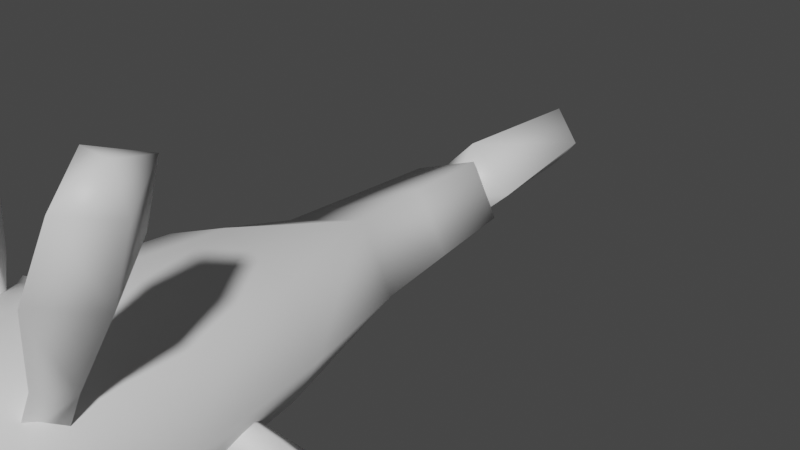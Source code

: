 # Source: FE_leaf_25-03-2.blend  (saved by Blender 3.0.42; exported with 4.5.12 LTS)
import bpy
from mathutils import Matrix  # noqa: F401  (used for matrix-valued properties, if any)

bpy.ops.wm.read_factory_settings(use_empty=True)
scene = bpy.context.scene
scene.name = 'Scene'

# ---- materials (node trees are filled in below, after node groups)
mat_material_001 = bpy.data.materials.new('Material.001')
mat_material_001.use_transparent_shadow = False

# ---- material node trees
mat_material_001.use_nodes = True; mat_material_001.node_tree.nodes.clear()
_N = mat_material_001.node_tree.nodes; _L = mat_material_001.node_tree.links
n0 = _N.new('ShaderNodeBsdfPrincipled'); n0.name = 'Principled BSDF'; n0.location = (10, 300)
n0.distribution = 'GGX'
n0.subsurface_method = 'RANDOM_WALK_SKIN'
n0.inputs[3].default_value = 1.45
n0.inputs[27].default_value = (0.0, 0.0, 0.0, 1.0)
n0.inputs[28].default_value = 1.0
n1 = _N.new('ShaderNodeOutputMaterial'); n1.name = 'Material Output'; n1.location = (300, 300)
_L.new(n0.outputs[0], n1.inputs[0])
n1.is_active_output = True

# ---- world
world_world = bpy.data.worlds.new('World'); scene.world = world_world
world_world.use_nodes = True; world_world.node_tree.nodes.clear()
_N = world_world.node_tree.nodes; _L = world_world.node_tree.links
n0 = _N.new('ShaderNodeOutputWorld'); n0.name = 'World Output'; n0.location = (300, 300)
n1 = _N.new('ShaderNodeBackground'); n1.name = 'Background'; n1.location = (10, 300)
n1.inputs[0].default_value = (0.05088, 0.05088, 0.05088, 1.0)
_L.new(n1.outputs[0], n0.inputs[0])
n0.is_active_output = True
world_world.color = (0.05088, 0.05088, 0.05088)
world_world.use_sun_shadow = False
world_world.sun_shadow_jitter_overblur = 0.0

# ---- meshes
me_0x077041d5_gmdl_001 = bpy.data.meshes.new('0x077041D5.gmdl.001')
me_0x077041d5_gmdl_001.from_pydata([(0.009159, -0.7789, 0.1516), (-0.1188, -0.7789, 0.09939), (-0.1397, -1.082, 0.1209), (0.01157, -1.081, 0.1828), (-0.1401, -1.083, -0.1173), (-0.1181, -0.7795, -0.09779), (0.01164, -0.7797, -0.15), (0.01019, -1.082, -0.1793), (0.006173, -1.37, 0.1363), (-0.1043, -1.372, 0.09051), (-0.05955, -1.495, 0.06493), (0.007732, -1.507, 0.06806), (0.1539, -1.081, -0.1173), (0.1308, -0.7784, -0.0978), (0.1889, -0.7797, 0.0008006), (0.2211, -1.08, 0.001766), (0.1301, -0.7779, 0.09939), (0.1543, -1.08, 0.1209), (-0.1796, -0.7813, 0.0008063), (-0.2093, -1.082, 0.001774), (-0.1181, -0.7795, -0.09779), (-0.1401, -1.083, -0.1173), (0.0749, -1.494, 0.06493), (0.1179, -1.371, 0.0905), (-0.1065, -0.5381, 0.03281), (-0.03749, -0.5378, -0.08316), (-0.03749, -0.5378, -0.08316), (0.1155, -0.5371, -0.03215), (0.0531, -0.5372, 0.08375), (0.1186, -1.372, -0.08486), (0.172, -1.371, 0.002821), (0.008758, -1.371, -0.1307), (-0.1036, -1.373, -0.08485), (-0.1577, -1.372, 0.002827), (-0.1036, -1.373, -0.08485), (-0.0295, -0.2157, -0.07146), (0.08779, -0.2134, -0.02586), (0.1028, -0.3807, -0.02815), (-0.03565, -0.3816, -0.07789), (0.0375, -0.2135, 0.07127), (0.0441, -0.381, 0.07794), (-0.08249, -0.2188, 0.02581), (-0.09604, -0.382, 0.02851), (-0.0295, -0.2157, -0.07146), (-0.03565, -0.3816, -0.07789), (-0.05952, -1.497, -0.05824), (0.007732, -1.509, -0.06121), (0.007835, -1.537, 0.003553), (-0.06601, -1.521, 0.003451), (0.007732, -1.507, 0.06806), (-0.05955, -1.495, 0.06493), (-0.06601, -1.521, 0.003451), (-0.05952, -1.497, -0.05824), (0.08154, -1.52, 0.003448), (0.07487, -1.497, -0.05824), (0.007732, -1.509, -0.06121), (-0.05952, -1.497, -0.05824), (0.004544, -0.1395, -0.0005754), (0.3899, -0.9442, -0.1989), (0.3935, -0.8595, -0.1291), (0.2126, -0.8903, -0.05635), (0.2097, -0.9399, -0.1008), (0.1915, -0.8911, -0.1388), (0.3604, -0.8606, -0.2581), (0.3647, -0.7784, -0.1886), (0.1957, -0.848, -0.09487), (0.5105, -0.9078, -0.2654), (0.5132, -0.8388, -0.2094), (0.4867, -0.8397, -0.3128), (0.0935, -0.9063, -0.08365), (0.1015, -0.8999, -0.02756), (0.1135, -0.9542, -0.04902), (0.5288, -0.8344, -0.2769), (0.49, -0.7733, -0.257), (0.1135, -0.9542, -0.04902), (0.1015, -0.8999, -0.02756), (0.0935, -0.9063, -0.08365), (0.2602, -1.251, 0.3339), (0.2258, -1.175, 0.382), (0.1438, -1.161, 0.2008), (0.166, -1.205, 0.1707), (0.19, -1.158, 0.1535), (0.2982, -1.171, 0.308), (0.2639, -1.098, 0.356), (0.1678, -1.12, 0.183), (0.3273, -1.246, 0.4537), (0.2998, -1.185, 0.4924), (0.3577, -1.182, 0.4331), (0.1453, -1.156, 0.07123), (0.09127, -1.152, 0.1062), (0.113, -1.201, 0.07995), (0.3444, -1.186, 0.4904), (0.3302, -1.122, 0.4716), (0.113, -1.201, 0.07995), (0.3064, -1.529, -0.2223), (0.3684, -1.463, -0.1666), (0.2129, -1.378, -0.07184), (0.1755, -1.416, -0.1078), (0.185, -1.366, -0.1484), (0.3247, -1.444, -0.2864), (0.3858, -1.381, -0.2308), (0.2195, -1.334, -0.1123), (0.4172, -1.573, -0.3048), (0.4674, -1.519, -0.2603), (0.4324, -1.503, -0.3562), (0.1149, -1.329, -0.06583), (0.1306, -1.331, -0.007888), (0.09209, -1.374, -0.03527), (0.4742, -1.525, -0.3274), (0.4815, -1.452, -0.3117), (0.09209, -1.374, -0.03527), (0.0361, -1.636, 0.1831), (0.09869, -1.6, 0.2295), (0.06236, -1.499, 0.1192), (0.02597, -1.521, 0.08928), (0.06658, -1.519, 0.05471), (0.1053, -1.631, 0.1286), (0.166, -1.595, 0.1753), (0.09787, -1.499, 0.08511), (0.07413, -1.707, 0.2471), (0.1251, -1.678, 0.2842), (0.1304, -1.703, 0.2034), (0.09787, -1.499, 0.08511), (0.06658, -1.519, 0.05471), (0.08325, -1.443, 0.03764), (0.04283, -1.439, 0.0665), (0.08325, -1.443, 0.03764), (0.03887, -1.462, 0.02072), (0.03887, -1.462, 0.02072), (0.02597, -1.521, 0.08928), (0.1338, -1.708, 0.259), (0.1794, -1.674, 0.2407), (0.08325, -1.443, 0.03764), (0.03887, -1.462, 0.02072), (0.04283, -1.439, 0.0665), (-0.09448, -1.635, -0.5126), (-0.1523, -1.622, -0.5046), (-0.127, -1.625, -0.5708), (-0.1758, -1.479, -0.3918), (-0.1268, -1.531, -0.3498), (-0.06379, -1.381, -0.1645), (-0.09359, -1.349, -0.1917), (-0.05712, -1.331, -0.2277), (-0.1163, -1.453, -0.4485), (-0.04661, -1.469, -0.4582), (-0.01913, -1.34, -0.2327), (-0.0003272, -1.52, -0.4161), (0.003591, -1.371, -0.2049), (-0.02581, -1.39, -0.1696), (-0.05704, -1.547, -0.3594), (-0.08613, -1.573, -0.5917), (-0.1439, -1.56, -0.5837), (-0.1917, -1.581, -0.5382), (-0.01085, -1.259, -0.1144), (0.02015, -1.291, -0.08801), (-0.01742, -1.307, -0.05321), (-0.05104, -1.274, -0.07931), (-0.04951, -1.614, -0.5579), (-0.05104, -1.274, -0.07931), (-0.01742, -1.307, -0.05321), (-0.01085, -1.259, -0.1144), (0.02015, -1.291, -0.08801), (-0.01085, -1.259, -0.1144), (-0.01742, -1.307, -0.05321), (-0.2308, -1.453, -0.01586), (-0.2477, -1.408, -0.06155), (-0.1807, -1.379, -0.03593), (-0.1708, -1.406, -0.005414), (-0.1831, -1.38, 0.02451), (-0.2512, -1.409, 0.0295), (-0.2688, -1.362, -0.01619), (-0.1951, -1.348, -0.006004), (-0.1082, -1.398, 0.003972), (-0.1268, -1.357, 0.03315), (-0.1217, -1.357, -0.01278), (-0.2786, -1.421, -0.02045), (-0.1082, -1.398, 0.003972), (-0.1217, -1.357, -0.01278), (-0.1268, -1.357, 0.03315), (-0.1859, -1.137, 0.2384), (-0.2335, -1.074, 0.2), (-0.1865, -1.079, 0.1472), (-0.1509, -1.121, 0.1753), (-0.1128, -1.078, 0.1922), (-0.1346, -1.073, 0.2605), (-0.1821, -1.008, 0.2218), (-0.1484, -1.032, 0.1638), (-0.2081, -1.02, 0.2687), (-0.1721, -1.069, 0.2979), (-0.2469, -1.07, 0.2522), (-0.1093, -1.13, 0.1045), (-0.1232, -1.073, 0.08611), (-0.08008, -1.084, 0.1158), (-0.2168, -1.069, 0.2879), (-0.2109, -1.117, 0.2812), (-0.1093, -1.13, 0.1045), (-0.1232, -1.073, 0.08611), (-0.08008, -1.084, 0.1158), (-0.2365, -1.453, 0.6196), (-0.2468, -1.389, 0.6511), (-0.2916, -1.432, 0.6474), (-0.2294, -1.27, 0.4916), (-0.1652, -1.33, 0.4979), (-0.08003, -1.27, 0.2439), (-0.1208, -1.234, 0.2391), (-0.1496, -1.27, 0.1978), (-0.274, -1.329, 0.4259), (-0.2616, -1.406, 0.3878), (-0.1425, -1.312, 0.1772), (-0.1981, -1.463, 0.3959), (-0.1032, -1.341, 0.1862), (-0.07305, -1.312, 0.2232), (-0.1528, -1.406, 0.4599), (-0.3237, -1.452, 0.5619), (-0.334, -1.389, 0.5934), (-0.2982, -1.341, 0.6461), (-0.08746, -1.25, 0.05685), (-0.04707, -1.287, 0.06108), (-0.02005, -1.25, 0.1016), (-0.06084, -1.21, 0.09903), (-0.2728, -1.498, 0.5686), (-0.06084, -1.21, 0.09903), (-0.02005, -1.25, 0.1016), (-0.08746, -1.25, 0.05685), (-0.04707, -1.287, 0.06108), (-0.08746, -1.25, 0.05685), (-0.02005, -1.25, 0.1016), (-0.3545, -0.7797, -0.1013), (-0.3809, -0.8552, -0.04429), (-0.2309, -0.8905, -0.02731), (-0.2151, -0.8463, -0.06414), (-0.2201, -0.8908, -0.106), (-0.3641, -0.8557, -0.1674), (-0.3902, -0.9289, -0.1103), (-0.2348, -0.929, -0.06885), (-0.4609, -0.7684, -0.1297), (-0.4823, -0.8299, -0.08403), (-0.4688, -0.8303, -0.1827), (-0.1492, -0.9613, -0.04694), (-0.1488, -0.9199, 0.0001092), (-0.1228, -0.8989, -0.06266), (-0.4998, -0.8241, -0.1398), (-0.4898, -0.8893, -0.1369), (-0.1492, -0.9613, -0.04694), (-0.1228, -0.8989, -0.06266), (-0.1488, -0.9199, 0.0001092), (-0.07871, -0.1642, 0.0001033), (-0.05075, 0.1257, 3.589e-05), (-0.001742, 0.1332, -0.06069), (-0.001406, -0.1643, -0.08004), (0.08231, -0.1634, -0.0001104), (0.04708, 0.1262, 3.564e-05), (-0.001742, 0.1332, 0.06078), (-0.001401, -0.1642, 0.08002), (-0.001406, -0.1643, -0.08004), (-0.001742, 0.1332, -0.06069), (0.0008942, -0.2428, -3.415e-06), (-0.001765, 0.1391, 6.725e-05), (0.04708, 0.1262, 3.564e-05), (-0.001765, 0.1391, 6.725e-05), (0.09652, -0.9129, -0.3204), (0.05913, -0.9888, -0.3593), (0.03669, -1.024, -0.213), (0.06094, -0.9793, -0.1891), (0.09037, -1.024, -0.1846), (0.1431, -0.9886, -0.3149), (0.1056, -1.062, -0.3535), (0.06582, -1.062, -0.2074), (0.1237, -0.9019, -0.4205), (0.09384, -0.9637, -0.4519), (0.1611, -0.9635, -0.4163), (0.05688, -1.073, -0.1212), (0.01656, -1.045, -0.1354), (0.04995, -1.014, -0.1085), (0.1336, -0.9577, -0.4569), (0.1311, -1.023, -0.4473), (0.04995, -1.014, -0.1085)], [], [(2, 3, 1), (0, 1, 3), (4, 5, 7), (5, 6, 7), (9, 10, 8), (8, 10, 11), (15, 12, 14), (12, 13, 14), (17, 15, 16), (14, 16, 15), (19, 2, 18), (2, 1, 18), (19, 18, 21), (18, 20, 21), (3, 17, 0), (17, 16, 0), (12, 7, 13), (6, 13, 7), (23, 8, 22), (8, 11, 22), (1, 24, 18), (24, 25, 18), (25, 20, 18), (5, 26, 6), (27, 13, 26), (26, 13, 6), (13, 27, 14), (27, 28, 14), (28, 16, 14), (16, 28, 0), (24, 1, 28), (28, 1, 0), (3, 2, 8), (2, 9, 8), (17, 3, 23), (23, 3, 8), (15, 30, 12), (29, 12, 30), (15, 17, 30), (17, 23, 30), (12, 29, 7), (7, 29, 31), (7, 31, 4), (32, 4, 31), (2, 19, 9), (9, 19, 33), (21, 34, 19), (19, 34, 33), (37, 38, 36), (35, 36, 38), (26, 38, 27), (37, 27, 38), (37, 36, 40), (36, 39, 40), (27, 37, 28), (40, 28, 37), (40, 39, 42), (39, 41, 42), (28, 40, 24), (42, 24, 40), (42, 41, 44), (41, 43, 44), (24, 42, 25), (44, 25, 42), (48, 45, 47), (45, 46, 47), (48, 47, 50), (47, 49, 50), (51, 10, 33), (10, 9, 33), (51, 33, 52), (33, 34, 52), (53, 22, 47), (22, 49, 47), (53, 47, 54), (47, 46, 54), (53, 54, 30), (54, 29, 30), (53, 30, 22), (30, 23, 22), (32, 31, 56), (31, 55, 56), (29, 54, 31), (31, 54, 55), (57, 36, 35), (57, 39, 36), (57, 41, 39), (57, 43, 41), (59, 60, 58), (58, 60, 61), (58, 61, 63), (62, 63, 61), (64, 63, 65), (63, 62, 65), (64, 65, 59), (60, 59, 65), (58, 66, 59), (66, 67, 59), (63, 68, 58), (68, 66, 58), (65, 69, 70), (70, 60, 65), (61, 60, 71), (62, 61, 69), (69, 61, 71), (67, 66, 72), (66, 68, 72), (68, 73, 72), (73, 67, 72), (64, 59, 73), (59, 67, 73), (63, 64, 68), (73, 68, 64), (74, 75, 76), (77, 78, 80), (78, 79, 80), (82, 77, 81), (81, 77, 80), (83, 82, 84), (82, 81, 84), (78, 83, 79), (79, 83, 84), (78, 77, 86), (85, 86, 77), (77, 82, 85), (82, 87, 85), (84, 81, 88), (89, 79, 84), (89, 90, 79), (80, 79, 90), (80, 90, 81), (88, 81, 90), (86, 85, 91), (85, 87, 91), (87, 92, 91), (92, 86, 91), (78, 86, 83), (86, 92, 83), (83, 92, 82), (92, 87, 82), (93, 89, 88), (94, 95, 97), (95, 96, 97), (99, 94, 98), (98, 94, 97), (100, 99, 101), (99, 98, 101), (95, 100, 96), (96, 100, 101), (94, 102, 95), (102, 103, 95), (99, 104, 94), (104, 102, 94), (101, 98, 105), (106, 96, 101), (107, 97, 106), (97, 96, 106), (105, 98, 107), (103, 102, 108), (102, 104, 108), (104, 109, 108), (109, 103, 108), (100, 95, 109), (95, 103, 109), (99, 100, 104), (109, 104, 100), (110, 106, 105), (111, 112, 114), (112, 113, 114), (111, 114, 116), (115, 116, 114), (116, 115, 117), (117, 115, 118), (117, 118, 112), (113, 112, 118), (112, 111, 120), (119, 120, 111), (111, 116, 119), (116, 121, 119), (122, 123, 124), (113, 118, 125), (125, 118, 126), (114, 125, 127), (128, 123, 129), (120, 119, 130), (119, 121, 130), (121, 131, 130), (131, 120, 130), (112, 120, 117), (120, 131, 117), (117, 131, 116), (131, 121, 116), (132, 133, 134), (135, 136, 137), (139, 140, 138), (138, 140, 141), (138, 141, 143), (142, 143, 141), (143, 142, 144), (144, 142, 145), (146, 144, 147), (144, 145, 147), (149, 146, 148), (148, 146, 147), (149, 148, 139), (140, 139, 148), (149, 139, 135), (139, 136, 135), (144, 150, 143), (150, 151, 143), (138, 152, 139), (152, 136, 139), (143, 151, 138), (151, 152, 138), (145, 142, 153), (153, 154, 145), (147, 145, 154), (155, 148, 154), (148, 147, 154), (155, 140, 148), (141, 140, 156), (140, 155, 156), (153, 142, 156), (142, 141, 156), (137, 136, 152), (152, 151, 137), (137, 150, 157), (157, 135, 137), (137, 151, 150), (146, 149, 157), (149, 135, 157), (144, 146, 150), (157, 150, 146), (158, 159, 160), (161, 162, 163), (165, 166, 164), (164, 166, 167), (164, 167, 169), (168, 169, 167), (169, 168, 170), (170, 168, 171), (170, 171, 165), (165, 171, 166), (167, 166, 172), (173, 168, 172), (168, 167, 172), (171, 173, 174), (174, 166, 171), (169, 170, 175), (170, 165, 175), (165, 164, 175), (164, 169, 175), (176, 177, 178), (180, 181, 179), (179, 181, 182), (179, 182, 184), (183, 184, 182), (185, 184, 186), (184, 183, 186), (185, 186, 180), (181, 180, 186), (184, 185, 188), (187, 188, 185), (180, 189, 185), (189, 187, 185), (190, 181, 191), (183, 182, 192), (192, 182, 190), (186, 183, 192), (191, 181, 186), (188, 187, 193), (187, 189, 193), (189, 194, 193), (194, 188, 193), (179, 184, 194), (184, 188, 194), (179, 194, 180), (194, 189, 180), (195, 196, 197), (198, 199, 200), (201, 202, 204), (202, 203, 204), (206, 201, 205), (205, 201, 204), (206, 205, 207), (207, 205, 208), (207, 208, 209), (209, 208, 210), (209, 210, 212), (211, 212, 210), (212, 211, 202), (203, 202, 211), (202, 199, 212), (199, 198, 212), (206, 207, 214), (213, 214, 207), (202, 201, 199), (215, 199, 201), (201, 206, 215), (206, 214, 215), (208, 205, 216), (216, 217, 208), (210, 208, 217), (218, 211, 217), (211, 210, 217), (218, 203, 211), (218, 219, 203), (204, 203, 219), (216, 205, 219), (205, 204, 219), (200, 199, 215), (215, 214, 200), (200, 213, 220), (220, 198, 200), (200, 214, 213), (212, 198, 209), (198, 220, 209), (209, 220, 207), (220, 213, 207), (221, 222, 223), (224, 225, 226), (227, 228, 230), (228, 229, 230), (232, 227, 231), (231, 227, 230), (232, 231, 233), (233, 231, 234), (228, 233, 229), (229, 233, 234), (227, 235, 228), (235, 236, 228), (232, 237, 227), (237, 235, 227), (234, 231, 238), (238, 239, 234), (239, 229, 234), (230, 239, 240), (240, 231, 230), (236, 235, 241), (235, 237, 241), (237, 242, 241), (242, 236, 241), (233, 228, 242), (228, 236, 242), (232, 233, 237), (242, 237, 233), (243, 244, 245), (246, 247, 249), (247, 248, 249), (250, 251, 253), (251, 252, 253), (250, 254, 251), (251, 254, 255), (256, 250, 253), (250, 256, 254), (252, 251, 257), (258, 255, 259), (246, 253, 247), (253, 252, 247), (256, 253, 246), (246, 249, 256), (257, 248, 247), (247, 252, 257), (261, 262, 260), (260, 262, 263), (260, 263, 265), (264, 265, 263), (266, 265, 267), (265, 264, 267), (261, 266, 262), (262, 266, 267), (261, 260, 269), (268, 269, 260), (260, 265, 268), (265, 270, 268), (267, 264, 271), (271, 272, 267), (272, 262, 267), (273, 263, 272), (263, 262, 272), (271, 264, 273), (269, 268, 274), (268, 270, 274), (270, 275, 274), (275, 269, 274), (261, 269, 266), (269, 275, 266), (266, 275, 265), (275, 270, 265), (276, 272, 271), (273, 264, 263), (65, 62, 69), (71, 60, 70), (89, 84, 88), (238, 231, 240), (230, 229, 239), (186, 192, 191), (182, 181, 190), (171, 168, 173), (172, 166, 174), (114, 113, 125), (124, 123, 128), (106, 101, 105), (107, 98, 97)])
me_0x077041d5_gmdl_001.polygons.foreach_set('use_smooth', [True] * 404)
_uv = me_0x077041d5_gmdl_001.uv_layers.new(name='UVMap')
_uv.uv.foreach_set('vector', [0.5735, 0.2645, 0.6465, 0.2647, 0.5721, 0.3758, 0.6458, 0.3758, 0.5721, 0.3758, 0.6465, 0.2647, 0.947, 0.2645, 0.9476, 0.3759, 0.8963, 0.2646, 0.9476, 0.3759, 0.8949, 0.3758, 0.8963, 0.2646, 0.5724, 0.1576, 0.5744, 0.1196, 0.644, 0.1583, 0.644, 0.1583, 0.5744, 0.1196, 0.6461, 0.1191, 0.771, 0.2652, 0.827, 0.2649, 0.771, 0.3757, 0.827, 0.2649, 0.8261, 0.3762, 0.771, 0.3757, 0.7153, 0.2649, 0.771, 0.2652, 0.7157, 0.3762, 0.771, 0.3757, 0.7157, 0.3762, 0.771, 0.2652, 0.5165, 0.2645, 0.5735, 0.2645, 0.5165, 0.3751, 0.5735, 0.2645, 0.5721, 0.3758, 0.5165, 0.3751, 0.5165, 0.2645, 0.5165, 0.3751, 0.4597, 0.2644, 0.5165, 0.3751, 0.4606, 0.3759, 0.4597, 0.2644, 0.6465, 0.2647, 0.7153, 0.2649, 0.6458, 0.3758, 0.7153, 0.2649, 0.7157, 0.3762, 0.6458, 0.3758, 0.827, 0.2649, 0.8963, 0.2646, 0.8261, 0.3762, 0.8949, 0.3758, 0.8261, 0.3762, 0.8963, 0.2646, 0.7159, 0.1579, 0.644, 0.1583, 0.7173, 0.1184, 0.644, 0.1583, 0.6461, 0.1191, 0.7173, 0.1184, 0.5721, 0.3758, 0.5429, 0.4645, 0.5165, 0.3751, 0.5429, 0.4645, 0.4633, 0.4646, 0.5165, 0.3751, 0.4633, 0.4646, 0.4606, 0.3759, 0.5165, 0.3751, 0.9476, 0.3759, 0.9229, 0.4647, 0.8949, 0.3758, 0.7972, 0.4649, 0.8261, 0.3762, 0.9229, 0.4647, 0.9229, 0.4647, 0.8261, 0.3762, 0.8949, 0.3758, 0.8261, 0.3762, 0.7972, 0.4649, 0.771, 0.3757, 0.7972, 0.4649, 0.6831, 0.4648, 0.771, 0.3757, 0.6831, 0.4648, 0.7157, 0.3762, 0.771, 0.3757, 0.7157, 0.3762, 0.6831, 0.4648, 0.6458, 0.3758, 0.5429, 0.4645, 0.5721, 0.3758, 0.6831, 0.4648, 0.6831, 0.4648, 0.5721, 0.3758, 0.6458, 0.3758, 0.6465, 0.2647, 0.5735, 0.2645, 0.644, 0.1583, 0.5735, 0.2645, 0.5724, 0.1576, 0.644, 0.1583, 0.7153, 0.2649, 0.6465, 0.2647, 0.7159, 0.1579, 0.7159, 0.1579, 0.6465, 0.2647, 0.644, 0.1583, 0.771, 0.2652, 0.771, 0.1582, 0.827, 0.2649, 0.8259, 0.1579, 0.827, 0.2649, 0.771, 0.1582, 0.771, 0.2652, 0.7153, 0.2649, 0.771, 0.1582, 0.7153, 0.2649, 0.7159, 0.1579, 0.771, 0.1582, 0.827, 0.2649, 0.8259, 0.1579, 0.8963, 0.2646, 0.8963, 0.2646, 0.8259, 0.1579, 0.8967, 0.1582, 0.8963, 0.2646, 0.8967, 0.1582, 0.947, 0.2645, 0.9479, 0.1578, 0.947, 0.2645, 0.8967, 0.1582, 0.5735, 0.2645, 0.5165, 0.2645, 0.5724, 0.1576, 0.5724, 0.1576, 0.5165, 0.2645, 0.5165, 0.1577, 0.4597, 0.2644, 0.4604, 0.1576, 0.5165, 0.2645, 0.5165, 0.2645, 0.4604, 0.1576, 0.5165, 0.1577, 0.7971, 0.5224, 0.9246, 0.5222, 0.7987, 0.584, 0.9228, 0.5834, 0.7987, 0.584, 0.9246, 0.5222, 0.9229, 0.4647, 0.9246, 0.5222, 0.7972, 0.4649, 0.7971, 0.5224, 0.7972, 0.4649, 0.9246, 0.5222, 0.7971, 0.5224, 0.7987, 0.584, 0.6788, 0.5223, 0.7987, 0.584, 0.6764, 0.5839, 0.6788, 0.5223, 0.7972, 0.4649, 0.7971, 0.5224, 0.6831, 0.4648, 0.6788, 0.5223, 0.6831, 0.4648, 0.7971, 0.5224, 0.6788, 0.5223, 0.6764, 0.5839, 0.5417, 0.5219, 0.6764, 0.5839, 0.5426, 0.5819, 0.5417, 0.5219, 0.6831, 0.4648, 0.6788, 0.5223, 0.5429, 0.4645, 0.5417, 0.5219, 0.5429, 0.4645, 0.6788, 0.5223, 0.5417, 0.5219, 0.5426, 0.5819, 0.462, 0.522, 0.5426, 0.5819, 0.4582, 0.5823, 0.462, 0.522, 0.5429, 0.4645, 0.5417, 0.5219, 0.4633, 0.4646, 0.462, 0.522, 0.4633, 0.4646, 0.5417, 0.5219, 0.7716, 0.0147, 0.8242, 0.01294, 0.7712, 0.06575, 0.8242, 0.01294, 0.83, 0.0664, 0.7712, 0.06575, 0.7716, 0.0147, 0.7712, 0.06575, 0.7204, 0.01442, 0.7712, 0.06575, 0.7143, 0.06529, 0.7204, 0.01442, 0.5174, 0.1197, 0.5744, 0.1196, 0.5165, 0.1577, 0.5744, 0.1196, 0.5724, 0.1576, 0.5165, 0.1577, 0.5174, 0.1197, 0.5165, 0.1577, 0.4627, 0.1192, 0.5165, 0.1577, 0.4604, 0.1576, 0.4627, 0.1192, 0.773, 0.117, 0.7173, 0.1184, 0.7712, 0.06575, 0.7173, 0.1184, 0.7143, 0.06529, 0.7712, 0.06575, 0.773, 0.117, 0.7712, 0.06575, 0.8262, 0.1151, 0.7712, 0.06575, 0.83, 0.0664, 0.8262, 0.1151, 0.773, 0.117, 0.8262, 0.1151, 0.771, 0.1582, 0.8262, 0.1151, 0.8259, 0.1579, 0.771, 0.1582, 0.773, 0.117, 0.771, 0.1582, 0.7173, 0.1184, 0.771, 0.1582, 0.7159, 0.1579, 0.7173, 0.1184, 0.9479, 0.1578, 0.8967, 0.1582, 0.9523, 0.1178, 0.8967, 0.1582, 0.8998, 0.1146, 0.9523, 0.1178, 0.8259, 0.1579, 0.8262, 0.1151, 0.8967, 0.1582, 0.8967, 0.1582, 0.8262, 0.1151, 0.8998, 0.1146, 0.6902, 0.6175, 0.7987, 0.584, 0.9228, 0.5834, 0.6902, 0.6175, 0.6764, 0.5839, 0.7987, 0.584, 0.6902, 0.6175, 0.5426, 0.5819, 0.6764, 0.5839, 0.6902, 0.6175, 0.4582, 0.5823, 0.5426, 0.5819, 0.07753, 0.8478, 0.07888, 0.6896, 0.009781, 0.8437, 0.009781, 0.8437, 0.07888, 0.6896, 0.03939, 0.6871, 0.009781, 0.8437, 0.03939, 0.6871, 0.08189, 0.8415, 0.08167, 0.6855, 0.08189, 0.8415, 0.03939, 0.6871, 0.1475, 0.8458, 0.08189, 0.8415, 0.1157, 0.6882, 0.08189, 0.8415, 0.08167, 0.6855, 0.1157, 0.6882, 0.1475, 0.8458, 0.1157, 0.6882, 0.07753, 0.8478, 0.07888, 0.6896, 0.07753, 0.8478, 0.1157, 0.6882, 0.009781, 0.8437, 0.02179, 0.9542, 0.07753, 0.8478, 0.02179, 0.9542, 0.07697, 0.9575, 0.07753, 0.8478, 0.08189, 0.8415, 0.08047, 0.9525, 0.009781, 0.8437, 0.08047, 0.9525, 0.02179, 0.9542, 0.009781, 0.8437, 0.1157, 0.6882, 0.08354, 0.5976, 0.1073, 0.6009, 0.1073, 0.6009, 0.07888, 0.6896, 0.1157, 0.6882, 0.03939, 0.6871, 0.07888, 0.6896, 0.02838, 0.5988, 0.08167, 0.6855, 0.03939, 0.6871, 0.08354, 0.5976, 0.08354, 0.5976, 0.03939, 0.6871, 0.02838, 0.5988, 0.07697, 0.9575, 0.02179, 0.9542, 0.07848, 0.9809, 0.02179, 0.9542, 0.08047, 0.9525, 0.07848, 0.9809, 0.08047, 0.9525, 0.1335, 0.9559, 0.07848, 0.9809, 0.1335, 0.9559, 0.07697, 0.9575, 0.07848, 0.9809, 0.1475, 0.8458, 0.07753, 0.8478, 0.1335, 0.9559, 0.07753, 0.8478, 0.07697, 0.9575, 0.1335, 0.9559, 0.08189, 0.8415, 0.1475, 0.8458, 0.08047, 0.9525, 0.1335, 0.9559, 0.08047, 0.9525, 0.1475, 0.8458, 0.02838, 0.5988, 0.1073, 0.6009, 0.08354, 0.5976, 0.4087, 0.8574, 0.3527, 0.8651, 0.3861, 0.7089, 0.3527, 0.8651, 0.3536, 0.7137, 0.3861, 0.7089, 0.3433, 0.8531, 0.4087, 0.8574, 0.3476, 0.706, 0.3476, 0.706, 0.4087, 0.8574, 0.3861, 0.7089, 0.2891, 0.861, 0.3433, 0.8531, 0.3199, 0.7109, 0.3433, 0.8531, 0.3476, 0.706, 0.3199, 0.7109, 0.3527, 0.8651, 0.2891, 0.861, 0.3536, 0.7137, 0.3536, 0.7137, 0.2891, 0.861, 0.3199, 0.7109, 0.3527, 0.8651, 0.4087, 0.8574, 0.3505, 0.9688, 0.3961, 0.9626, 0.3505, 0.9688, 0.4087, 0.8574, 0.4087, 0.8574, 0.3433, 0.8531, 0.3961, 0.9626, 0.3433, 0.8531, 0.343, 0.9592, 0.3961, 0.9626, 0.3199, 0.7109, 0.3476, 0.706, 0.3268, 0.6251, 0.3536, 0.6299, 0.3536, 0.7137, 0.3199, 0.7109, 0.3536, 0.6299, 0.3973, 0.6249, 0.3536, 0.7137, 0.3861, 0.7089, 0.3536, 0.7137, 0.3973, 0.6249, 0.3861, 0.7089, 0.3973, 0.6249, 0.3476, 0.706, 0.3268, 0.6251, 0.3476, 0.706, 0.3973, 0.6249, 0.3505, 0.9688, 0.3961, 0.9626, 0.3464, 0.9886, 0.3961, 0.9626, 0.343, 0.9592, 0.3464, 0.9886, 0.343, 0.9592, 0.2992, 0.9655, 0.3464, 0.9886, 0.2992, 0.9655, 0.3505, 0.9688, 0.3464, 0.9886, 0.3527, 0.8651, 0.3505, 0.9688, 0.2891, 0.861, 0.3505, 0.9688, 0.2992, 0.9655, 0.2891, 0.861, 0.2891, 0.861, 0.2992, 0.9655, 0.3433, 0.8531, 0.2992, 0.9655, 0.343, 0.9592, 0.3433, 0.8531, 0.3973, 0.6249, 0.3536, 0.6299, 0.3268, 0.6251, 0.6789, 0.8605, 0.6164, 0.8551, 0.6543, 0.7143, 0.6164, 0.8551, 0.6177, 0.7106, 0.6543, 0.7143, 0.6191, 0.8668, 0.6789, 0.8605, 0.6194, 0.7181, 0.6194, 0.7181, 0.6789, 0.8605, 0.6543, 0.7143, 0.5584, 0.8615, 0.6191, 0.8668, 0.5876, 0.7147, 0.6191, 0.8668, 0.6194, 0.7181, 0.5876, 0.7147, 0.6164, 0.8551, 0.5584, 0.8615, 0.6177, 0.7106, 0.6177, 0.7106, 0.5584, 0.8615, 0.5876, 0.7147, 0.6789, 0.8605, 0.6675, 0.9635, 0.6164, 0.8551, 0.6675, 0.9635, 0.6166, 0.9591, 0.6164, 0.8551, 0.6191, 0.8668, 0.6188, 0.9686, 0.6789, 0.8605, 0.6188, 0.9686, 0.6675, 0.9635, 0.6789, 0.8605, 0.5876, 0.7147, 0.6194, 0.7181, 0.5954, 0.6342, 0.6169, 0.6286, 0.6177, 0.7106, 0.5876, 0.7147, 0.6647, 0.6322, 0.6543, 0.7143, 0.6169, 0.6286, 0.6543, 0.7143, 0.6177, 0.7106, 0.6169, 0.6286, 0.5954, 0.6342, 0.6194, 0.7181, 0.6647, 0.6322, 0.6166, 0.9591, 0.6675, 0.9635, 0.6177, 0.988, 0.6675, 0.9635, 0.6188, 0.9686, 0.6177, 0.988, 0.6188, 0.9686, 0.5698, 0.9643, 0.6177, 0.988, 0.5698, 0.9643, 0.6166, 0.9591, 0.6177, 0.988, 0.5584, 0.8615, 0.6164, 0.8551, 0.5698, 0.9643, 0.6164, 0.8551, 0.6166, 0.9591, 0.5698, 0.9643, 0.6191, 0.8668, 0.5584, 0.8615, 0.6188, 0.9686, 0.5698, 0.9643, 0.6188, 0.9686, 0.5584, 0.8615, 0.6647, 0.6322, 0.6169, 0.6286, 0.5954, 0.6342, 0.8106, 0.8773, 0.7474, 0.8795, 0.7858, 0.754, 0.7474, 0.8795, 0.7487, 0.7553, 0.7858, 0.754, 0.8106, 0.8773, 0.7858, 0.754, 0.7506, 0.8752, 0.7508, 0.7526, 0.7506, 0.8752, 0.7858, 0.754, 0.7506, 0.8752, 0.7508, 0.7526, 0.6892, 0.8776, 0.6892, 0.8776, 0.7508, 0.7526, 0.7186, 0.7541, 0.6892, 0.8776, 0.7186, 0.7541, 0.7474, 0.8795, 0.7487, 0.7553, 0.7474, 0.8795, 0.7186, 0.7541, 0.7474, 0.8795, 0.8106, 0.8773, 0.7476, 0.9657, 0.7991, 0.9639, 0.7476, 0.9657, 0.8106, 0.8773, 0.8106, 0.8773, 0.7506, 0.8752, 0.7991, 0.9639, 0.7506, 0.8752, 0.7502, 0.9622, 0.7991, 0.9639, 0.1959, 0.0771, 0.1759, 0.05688, 0.1992, 0.05386, 0.7487, 0.7553, 0.7186, 0.7541, 0.7479, 0.6862, 0.7479, 0.6862, 0.7186, 0.7541, 0.7032, 0.6849, 0.7858, 0.754, 0.7479, 0.6862, 0.7963, 0.6848, 0.1495, 0.04524, 0.1759, 0.05688, 0.1496, 0.07964, 0.7476, 0.9657, 0.7991, 0.9639, 0.7489, 0.9843, 0.7991, 0.9639, 0.7502, 0.9622, 0.7489, 0.9843, 0.7502, 0.9622, 0.7007, 0.9641, 0.7489, 0.9843, 0.7007, 0.9641, 0.7476, 0.9657, 0.7489, 0.9843, 0.7474, 0.8795, 0.7476, 0.9657, 0.6892, 0.8776, 0.7476, 0.9657, 0.7007, 0.9641, 0.6892, 0.8776, 0.6892, 0.8776, 0.7007, 0.9641, 0.7506, 0.8752, 0.7007, 0.9641, 0.7502, 0.9622, 0.7506, 0.8752, 0.1351, 0.21, 0.1086, 0.2082, 0.09237, 0.2126, 0.4663, 0.9532, 0.5002, 0.9516, 0.4859, 0.9789, 0.5022, 0.8481, 0.4941, 0.7061, 0.538, 0.8541, 0.538, 0.8541, 0.4941, 0.7061, 0.5161, 0.7101, 0.538, 0.8541, 0.5161, 0.7101, 0.5103, 0.863, 0.4993, 0.7157, 0.5103, 0.863, 0.5161, 0.7101, 0.5103, 0.863, 0.4993, 0.7157, 0.4694, 0.865, 0.4694, 0.865, 0.4993, 0.7157, 0.477, 0.7167, 0.4352, 0.8591, 0.4694, 0.865, 0.4591, 0.7128, 0.4694, 0.865, 0.477, 0.7167, 0.4591, 0.7128, 0.4613, 0.85, 0.4352, 0.8591, 0.4718, 0.7071, 0.4718, 0.7071, 0.4352, 0.8591, 0.4591, 0.7128, 0.4613, 0.85, 0.4718, 0.7071, 0.5022, 0.8481, 0.4941, 0.7061, 0.5022, 0.8481, 0.4718, 0.7071, 0.4613, 0.85, 0.5022, 0.8481, 0.4663, 0.9532, 0.5022, 0.8481, 0.5002, 0.9516, 0.4663, 0.9532, 0.4694, 0.865, 0.4728, 0.9652, 0.5103, 0.863, 0.4728, 0.9652, 0.5067, 0.9636, 0.5103, 0.863, 0.538, 0.8541, 0.529, 0.9564, 0.5022, 0.8481, 0.529, 0.9564, 0.5002, 0.9516, 0.5022, 0.8481, 0.5103, 0.863, 0.5067, 0.9636, 0.538, 0.8541, 0.5067, 0.9636, 0.529, 0.9564, 0.538, 0.8541, 0.477, 0.7167, 0.4993, 0.7157, 0.4867, 0.6348, 0.4867, 0.6348, 0.4454, 0.6318, 0.477, 0.7167, 0.4591, 0.7128, 0.477, 0.7167, 0.4454, 0.6318, 0.4817, 0.6255, 0.4718, 0.7071, 0.4454, 0.6318, 0.4718, 0.7071, 0.4591, 0.7128, 0.4454, 0.6318, 0.4817, 0.6255, 0.4941, 0.7061, 0.4718, 0.7071, 0.5161, 0.7101, 0.4941, 0.7061, 0.5245, 0.6285, 0.4941, 0.7061, 0.4817, 0.6255, 0.5245, 0.6285, 0.4867, 0.6348, 0.4993, 0.7157, 0.5245, 0.6285, 0.4993, 0.7157, 0.5161, 0.7101, 0.5245, 0.6285, 0.4859, 0.9789, 0.5002, 0.9516, 0.529, 0.9564, 0.529, 0.9564, 0.5067, 0.9636, 0.4859, 0.9789, 0.4859, 0.9789, 0.4728, 0.9652, 0.4456, 0.9605, 0.4456, 0.9605, 0.4663, 0.9532, 0.4859, 0.9789, 0.4859, 0.9789, 0.5067, 0.9636, 0.4728, 0.9652, 0.4352, 0.8591, 0.4613, 0.85, 0.4456, 0.9605, 0.4613, 0.85, 0.4663, 0.9532, 0.4456, 0.9605, 0.4694, 0.865, 0.4352, 0.8591, 0.4728, 0.9652, 0.4456, 0.9605, 0.4728, 0.9652, 0.4352, 0.8591, 0.1034, 0.02947, 0.07065, 0.04654, 0.09106, 0.08206, 0.1438, 0.03311, 0.1309, 0.04215, 0.1189, 0.01914, 0.3547, 0.43, 0.3531, 0.3466, 0.4109, 0.434, 0.4109, 0.434, 0.3531, 0.3466, 0.3868, 0.3494, 0.4109, 0.434, 0.3868, 0.3494, 0.3548, 0.4394, 0.3532, 0.3529, 0.3548, 0.4394, 0.3868, 0.3494, 0.3548, 0.4394, 0.3532, 0.3529, 0.2968, 0.4353, 0.2968, 0.4353, 0.3532, 0.3529, 0.3138, 0.3503, 0.2968, 0.4353, 0.3138, 0.3503, 0.3547, 0.43, 0.3547, 0.43, 0.3138, 0.3503, 0.3531, 0.3466, 0.3868, 0.3494, 0.3531, 0.3466, 0.4057, 0.279, 0.3533, 0.2827, 0.3532, 0.3529, 0.4057, 0.279, 0.3532, 0.3529, 0.3868, 0.3494, 0.4057, 0.279, 0.3138, 0.3503, 0.3533, 0.2827, 0.3262, 0.2783, 0.3262, 0.2783, 0.3531, 0.3466, 0.3138, 0.3503, 0.3548, 0.4394, 0.2968, 0.4353, 0.3554, 0.4713, 0.2968, 0.4353, 0.3547, 0.43, 0.3554, 0.4713, 0.3547, 0.43, 0.4109, 0.434, 0.3554, 0.4713, 0.4109, 0.434, 0.3548, 0.4394, 0.3554, 0.4713, 0.4057, 0.279, 0.3262, 0.2783, 0.3533, 0.2827, 0.1039, 0.4431, 0.1, 0.3684, 0.161, 0.4441, 0.161, 0.4441, 0.1, 0.3684, 0.1376, 0.3691, 0.161, 0.4441, 0.1376, 0.3691, 0.0848, 0.4413, 0.08574, 0.3671, 0.0848, 0.4413, 0.1376, 0.3691, 0.02588, 0.4403, 0.0848, 0.4413, 0.04469, 0.3665, 0.0848, 0.4413, 0.08574, 0.3671, 0.04469, 0.3665, 0.02588, 0.4403, 0.04469, 0.3665, 0.1039, 0.4431, 0.1, 0.3684, 0.1039, 0.4431, 0.04469, 0.3665, 0.0848, 0.4413, 0.02588, 0.4403, 0.08806, 0.4967, 0.04337, 0.4959, 0.08806, 0.4967, 0.02588, 0.4403, 0.1039, 0.4431, 0.1025, 0.498, 0.02588, 0.4403, 0.1025, 0.498, 0.04337, 0.4959, 0.02588, 0.4403, 0.1391, 0.2809, 0.1, 0.3684, 0.0704, 0.2793, 0.08574, 0.3671, 0.1376, 0.3691, 0.0864, 0.2791, 0.0864, 0.2791, 0.1376, 0.3691, 0.1391, 0.2809, 0.04469, 0.3665, 0.08574, 0.3671, 0.0864, 0.2791, 0.0704, 0.2793, 0.1, 0.3684, 0.04469, 0.3665, 0.08806, 0.4967, 0.04337, 0.4959, 0.09554, 0.5132, 0.04337, 0.4959, 0.1025, 0.498, 0.09554, 0.5132, 0.1025, 0.498, 0.1452, 0.4988, 0.09554, 0.5132, 0.1452, 0.4988, 0.08806, 0.4967, 0.09554, 0.5132, 0.161, 0.4441, 0.0848, 0.4413, 0.1452, 0.4988, 0.0848, 0.4413, 0.08806, 0.4967, 0.1452, 0.4988, 0.161, 0.4441, 0.1452, 0.4988, 0.1039, 0.4431, 0.1452, 0.4988, 0.1025, 0.498, 0.1039, 0.4431, 0.1391, 0.2809, 0.0704, 0.2793, 0.0864, 0.2791, 0.181, 0.9625, 0.2259, 0.9591, 0.2136, 0.9889, 0.2717, 0.8513, 0.2246, 0.8472, 0.2659, 0.6969, 0.2246, 0.8472, 0.2235, 0.6941, 0.2659, 0.6969, 0.2426, 0.8617, 0.2717, 0.8513, 0.2437, 0.7033, 0.2437, 0.7033, 0.2717, 0.8513, 0.2659, 0.6969, 0.2426, 0.8617, 0.2437, 0.7033, 0.1938, 0.8659, 0.1938, 0.8659, 0.2437, 0.7033, 0.1953, 0.7055, 0.1938, 0.8659, 0.1953, 0.7055, 0.1525, 0.8618, 0.1525, 0.8618, 0.1953, 0.7055, 0.1669, 0.7026, 0.1525, 0.8618, 0.1669, 0.7026, 0.1724, 0.8514, 0.1907, 0.6963, 0.1724, 0.8514, 0.1669, 0.7026, 0.1724, 0.8514, 0.1907, 0.6963, 0.2246, 0.8472, 0.2235, 0.6941, 0.2246, 0.8472, 0.1907, 0.6963, 0.2246, 0.8472, 0.2259, 0.9591, 0.1724, 0.8514, 0.2259, 0.9591, 0.181, 0.9625, 0.1724, 0.8514, 0.2426, 0.8617, 0.1938, 0.8659, 0.2347, 0.9706, 0.1932, 0.9741, 0.2347, 0.9706, 0.1938, 0.8659, 0.2246, 0.8472, 0.2717, 0.8513, 0.2259, 0.9591, 0.2619, 0.9623, 0.2259, 0.9591, 0.2717, 0.8513, 0.2717, 0.8513, 0.2426, 0.8617, 0.2619, 0.9623, 0.2426, 0.8617, 0.2347, 0.9706, 0.2619, 0.9623, 0.1953, 0.7055, 0.2437, 0.7033, 0.2304, 0.6166, 0.2304, 0.6166, 0.1751, 0.6158, 0.1953, 0.7055, 0.1669, 0.7026, 0.1953, 0.7055, 0.1751, 0.6158, 0.2018, 0.6076, 0.1907, 0.6963, 0.1751, 0.6158, 0.1907, 0.6963, 0.1669, 0.7026, 0.1751, 0.6158, 0.2018, 0.6076, 0.2235, 0.6941, 0.1907, 0.6963, 0.2018, 0.6076, 0.2586, 0.6083, 0.2235, 0.6941, 0.2659, 0.6969, 0.2235, 0.6941, 0.2586, 0.6083, 0.2304, 0.6166, 0.2437, 0.7033, 0.2586, 0.6083, 0.2437, 0.7033, 0.2659, 0.6969, 0.2586, 0.6083, 0.2136, 0.9889, 0.2259, 0.9591, 0.2619, 0.9623, 0.2619, 0.9623, 0.2347, 0.9706, 0.2136, 0.9889, 0.2136, 0.9889, 0.1932, 0.9741, 0.1631, 0.9708, 0.1631, 0.9708, 0.181, 0.9625, 0.2136, 0.9889, 0.2136, 0.9889, 0.2347, 0.9706, 0.1932, 0.9741, 0.1724, 0.8514, 0.181, 0.9625, 0.1525, 0.8618, 0.181, 0.9625, 0.1631, 0.9708, 0.1525, 0.8618, 0.1525, 0.8618, 0.1631, 0.9708, 0.1938, 0.8659, 0.1631, 0.9708, 0.1932, 0.9741, 0.1938, 0.8659, 0.05845, 0.06858, 0.09408, 0.04345, 0.1046, 0.04192, 0.05404, 0.04001, 0.09376, 0.02286, 0.07673, 0.06741, 0.1798, 0.4485, 0.2357, 0.453, 0.2027, 0.3411, 0.2357, 0.453, 0.2354, 0.3439, 0.2027, 0.3411, 0.233, 0.4439, 0.1798, 0.4485, 0.2336, 0.3381, 0.2336, 0.3381, 0.1798, 0.4485, 0.2027, 0.3411, 0.233, 0.4439, 0.2336, 0.3381, 0.2872, 0.4485, 0.2872, 0.4485, 0.2336, 0.3381, 0.2621, 0.341, 0.2357, 0.453, 0.2872, 0.4485, 0.2354, 0.3439, 0.2354, 0.3439, 0.2872, 0.4485, 0.2621, 0.341, 0.1798, 0.4485, 0.1894, 0.524, 0.2357, 0.453, 0.1894, 0.524, 0.2349, 0.5275, 0.2357, 0.453, 0.233, 0.4439, 0.2326, 0.5203, 0.1798, 0.4485, 0.2326, 0.5203, 0.1894, 0.524, 0.1798, 0.4485, 0.2621, 0.341, 0.2336, 0.3381, 0.2762, 0.2808, 0.2762, 0.2808, 0.2367, 0.2836, 0.2621, 0.341, 0.2367, 0.2836, 0.2354, 0.3439, 0.2621, 0.341, 0.2027, 0.3411, 0.2367, 0.2836, 0.2144, 0.2794, 0.2144, 0.2794, 0.2336, 0.3381, 0.2027, 0.3411, 0.2349, 0.5275, 0.1894, 0.524, 0.2336, 0.5416, 0.1894, 0.524, 0.2326, 0.5203, 0.2336, 0.5416, 0.2326, 0.5203, 0.2764, 0.5239, 0.2336, 0.5416, 0.2764, 0.5239, 0.2349, 0.5275, 0.2336, 0.5416, 0.2872, 0.4485, 0.2357, 0.453, 0.2764, 0.5239, 0.2357, 0.453, 0.2349, 0.5275, 0.2764, 0.5239, 0.233, 0.4439, 0.2872, 0.4485, 0.2326, 0.5203, 0.2764, 0.5239, 0.2326, 0.5203, 0.2872, 0.4485, 0.2762, 0.2808, 0.2144, 0.2794, 0.2367, 0.2836, 0.262, 0.05573, 0.262, 0.2348, 0.2088, 0.0557, 0.262, 0.2348, 0.2095, 0.2385, 0.2088, 0.0557, 0.3694, 0.05619, 0.3693, 0.235, 0.3151, 0.0557, 0.3693, 0.235, 0.3144, 0.2385, 0.3151, 0.0557, 0.3694, 0.05619, 0.4236, 0.0557, 0.3693, 0.235, 0.3693, 0.235, 0.4236, 0.0557, 0.4244, 0.2385, 0.316, 0.02679, 0.3694, 0.05619, 0.3151, 0.0557, 0.3694, 0.05619, 0.316, 0.02679, 0.4236, 0.0557, 0.3144, 0.2385, 0.3693, 0.235, 0.2631, 0.2414, 0.3891, 0.2402, 0.4244, 0.2385, 0.4099, 0.2393, 0.262, 0.05573, 0.3151, 0.0557, 0.262, 0.2348, 0.3151, 0.0557, 0.3144, 0.2385, 0.262, 0.2348, 0.316, 0.02679, 0.3151, 0.0557, 0.262, 0.05573, 0.262, 0.05573, 0.2088, 0.0557, 0.316, 0.02679, 0.2631, 0.2414, 0.2095, 0.2385, 0.262, 0.2348, 0.262, 0.2348, 0.3144, 0.2385, 0.2631, 0.2414, 0.8913, 0.8786, 0.8853, 0.7609, 0.9529, 0.8852, 0.9529, 0.8852, 0.8853, 0.7609, 0.9212, 0.765, 0.9529, 0.8852, 0.9212, 0.765, 0.8837, 0.888, 0.8805, 0.7668, 0.8837, 0.888, 0.9212, 0.765, 0.824, 0.8817, 0.8837, 0.888, 0.8498, 0.763, 0.8837, 0.888, 0.8805, 0.7668, 0.8498, 0.763, 0.8913, 0.8786, 0.824, 0.8817, 0.8853, 0.7609, 0.8853, 0.7609, 0.824, 0.8817, 0.8498, 0.763, 0.8913, 0.8786, 0.9529, 0.8852, 0.8943, 0.9635, 0.9445, 0.9687, 0.8943, 0.9635, 0.9529, 0.8852, 0.9529, 0.8852, 0.8837, 0.888, 0.9445, 0.9687, 0.8837, 0.888, 0.8882, 0.971, 0.9445, 0.9687, 0.8498, 0.763, 0.8805, 0.7668, 0.8535, 0.6976, 0.8535, 0.6976, 0.8813, 0.694, 0.8498, 0.763, 0.8813, 0.694, 0.8853, 0.7609, 0.8498, 0.763, 0.9291, 0.6984, 0.9212, 0.765, 0.8813, 0.694, 0.9212, 0.765, 0.8853, 0.7609, 0.8813, 0.694, 0.8535, 0.6976, 0.8805, 0.7668, 0.9291, 0.6984, 0.8943, 0.9635, 0.9445, 0.9687, 0.8922, 0.9869, 0.9445, 0.9687, 0.8882, 0.971, 0.8922, 0.9869, 0.8882, 0.971, 0.8401, 0.9659, 0.8922, 0.9869, 0.8401, 0.9659, 0.8943, 0.9635, 0.8922, 0.9869, 0.8913, 0.8786, 0.8943, 0.9635, 0.824, 0.8817, 0.8943, 0.9635, 0.8401, 0.9659, 0.824, 0.8817, 0.824, 0.8817, 0.8401, 0.9659, 0.8837, 0.888, 0.8401, 0.9659, 0.8882, 0.971, 0.8837, 0.888, 0.9291, 0.6984, 0.8813, 0.694, 0.8535, 0.6976, 0.9291, 0.6984, 0.8805, 0.7668, 0.9212, 0.765, 0.1157, 0.6882, 0.08167, 0.6855, 0.08354, 0.5976, 0.02838, 0.5988, 0.07888, 0.6896, 0.1073, 0.6009, 0.3536, 0.6299, 0.3199, 0.7109, 0.3268, 0.6251, 0.2762, 0.2808, 0.2336, 0.3381, 0.2144, 0.2794, 0.2027, 0.3411, 0.2354, 0.3439, 0.2367, 0.2836, 0.04469, 0.3665, 0.0864, 0.2791, 0.0704, 0.2793, 0.1376, 0.3691, 0.1, 0.3684, 0.1391, 0.2809, 0.3138, 0.3503, 0.3532, 0.3529, 0.3533, 0.2827, 0.4057, 0.279, 0.3531, 0.3466, 0.3262, 0.2783, 0.7858, 0.754, 0.7487, 0.7553, 0.7479, 0.6862, 0.1992, 0.05386, 0.1759, 0.05688, 0.1495, 0.04524, 0.6169, 0.6286, 0.5876, 0.7147, 0.5954, 0.6342, 0.6647, 0.6322, 0.6194, 0.7181, 0.6543, 0.7143])
me_0x077041d5_gmdl_001.materials.append(mat_material_001)
me_0x077041d5_gmdl_001.use_remesh_fix_poles = True
me_0x077041d5_gmdl_001.use_remesh_preserve_attributes = False
me_0x077041d5_gmdl_001.update()
arm_armature = bpy.data.armatures.new('Armature')  # bones are not reproduced

# ---- objects
ob_1_568313_f_49_9177_l50_u_50_0964_001 = bpy.data.objects.new('1,568313 F 49,9177 L50 U 50,0964.001', me_0x077041d5_gmdl_001)
ob_armature = bpy.data.objects.new('Armature', arm_armature)

# ---- transforms, parenting, visibility, modifiers, constraints
ob_1_568313_f_49_9177_l50_u_50_0964_001.parent = ob_armature
ob_1_568313_f_49_9177_l50_u_50_0964_001.location = (0.0, 0.0, 0.0)
_vg = ob_1_568313_f_49_9177_l50_u_50_0964_001.vertex_groups.new(name='Bone')
for _i, _w in zip([0, 1, 2, 3, 4, 5, 6, 7, 8, 9, 10, 11, 12, 13, 14, 15, 16, 17, 18, 19, 20, 21, 22, 23, 24, 25, 26, 27, 28, 29, 30, 31, 32, 33, 34, 35, 36, 37, 38, 39, 40, 41, 42, 43, 44, 45, 46, 47, 48, 49, 50, 51, 52, 53, 54, 55, 56, 57, 58, 59, 60, 61, 62, 63, 64, 65, 66, 67, 68, 69, 70, 71, 72, 73, 74, 75, 76, 77, 78, 79, 80, 81, 82, 83, 84, 85, 86, 87, 88, 89, 90, 91, 92, 93, 94, 95, 96, 97, 98, 99, 100, 101, 102, 103, 104, 105, 106, 107, 108, 109, 110, 111, 112, 113, 114, 115, 116, 117, 118, 119, 120, 121, 122, 123, 124, 125, 126, 127, 128, 129, 130, 131, 132, 133, 134, 135, 136, 137, 138, 139, 140, 141, 142, 143, 144, 145, 146, 147, 148, 149, 150, 151, 152, 153, 154, 155, 156, 157, 158, 159, 160, 161, 162, 163, 164, 165, 166, 167, 168, 169, 170, 171, 172, 173, 174, 175, 176, 177, 178, 179, 180, 181, 182, 183, 184, 185, 186, 187, 188, 189, 190, 191, 192, 193, 194, 195, 196, 197, 198, 199, 200, 201, 202, 203, 204, 205, 206, 207, 208, 209, 210, 211, 212, 213, 214, 215, 216, 217, 218, 219, 220, 221, 222, 223, 224, 225, 226, 227, 228, 229, 230, 231, 232, 233, 234, 235, 236, 237, 238, 239, 240, 241, 242, 243, 244, 245, 246, 247, 248, 249, 250, 251, 252, 253, 254, 255, 256, 257, 258, 259, 260, 261, 262, 263, 264, 265, 266, 267, 268, 269, 270, 271, 272, 273, 274, 275, 276], [0.0, 7.629e-06, 0.0, 0.0, 0.0, 1.252e-06, 3.904e-05, 0.0, 0.0003448, 2.027e-06, 0.0, 2.682e-06, 0.0, 2.098e-05, 1.669e-05, 3.636e-06, 0.000269, 0.0, 0.0, 0.0, 1.252e-06, 0.0, 0.0, 2.205e-06, 0.0, 0.0, 0.0, 0.0, 0.0, 0.0, 2.921e-06, 0.0, 2.623e-06, 0.0, 2.623e-06, 0.0, 0.0, 3.552e-05, 1.311e-06, 1.382e-09, 0.0, 0.0, 9.042e-05, 0.0, 1.311e-06, 0.00199, 0.0, 1.907e-06, 6.276e-05, 2.682e-06, 0.0, 6.276e-05, 0.00199, 0.000745, 0.0, 0.0, 0.00199, 1.906e-13, 0.0, 0.0, 0.0, 0.0, 0.0, 0.0, 0.0, 0.0, 0.0, 0.0, 0.0, 0.0, 0.0, 0.0, 0.0, 0.0, 0.0, 0.0, 0.0, 0.0, 0.0, 0.0, 0.0, 0.0, 0.0, 0.0, 0.0, 0.0, 0.0, 0.0, 0.0, 0.0, 0.0, 0.0, 0.0, 0.0, 0.0, 0.0, 0.0, 0.0, 0.0, 0.0, 0.0, 0.0, 0.0, 0.0, 0.0, 0.0, 0.0, 0.0, 0.0, 0.0, 0.0, 0.0, 0.0, 0.0, 0.0, 0.0, 0.0, 0.0, 0.0, 0.0, 0.0, 0.0, 0.0, 0.0, 0.0, 0.0, 0.0, 0.0, 0.0, 0.0, 0.0, 0.0, 0.0, 0.0, 0.0, 0.0, 0.0, 0.0, 0.0, 0.0, 0.0, 0.0, 0.0, 0.0, 0.0, 0.0, 0.0, 0.0, 0.0, 0.0, 0.0, 0.0, 0.0, 0.0, 0.0, 0.0, 0.0, 0.0, 0.0, 0.0, 0.0, 0.0, 0.0, 0.0, 0.0, 0.0, 0.0, 0.0, 0.0, 0.0, 0.0, 0.0, 0.0, 0.0, 0.0, 0.0, 0.0, 0.0, 0.0, 0.0, 0.0, 0.0, 0.0, 0.0, 0.0, 0.0, 0.0, 0.0, 0.0, 0.0, 0.0, 0.0, 0.0, 0.0, 0.0, 0.0, 0.0, 0.0, 0.0, 0.0, 0.0, 0.0, 0.0, 0.0, 0.0, 0.0, 0.0, 0.0, 0.0, 0.0, 0.0, 0.0, 0.0, 0.0, 0.0, 0.0, 0.0, 0.0, 0.0, 0.0, 0.0, 0.0, 0.0, 0.0, 0.0, 0.0, 0.0, 0.0, 0.0, 0.0, 0.0, 0.0, 0.0, 0.0, 0.0, 0.0, 0.0, 0.0, 0.0, 0.0, 0.0, 0.0, 0.0, 0.0, 0.0, 0.0, 1.109e-05, 1.0, 1.0, 1.621e-05, 0.0, 1.0, 1.0, 0.0, 1.621e-05, 1.0, 9.656e-06, 1.0, 1.0, 1.0, 0.0, 0.0, 0.0, 0.0, 0.0, 0.0, 0.0, 0.0, 0.0, 0.0, 0.0, 0.0, 0.0, 0.0, 0.0, 0.0, 0.0]): _vg.add([_i], _w, 'REPLACE')
_vg = ob_1_568313_f_49_9177_l50_u_50_0964_001.vertex_groups.new(name='Bone.001')
for _i, _w in zip([35, 36, 39, 41, 43, 57, 246, 249, 250, 253, 254, 256], [0.0, 0.0, 8.343e-06, 1.514e-05, 0.0, 0.75, 1.0, 1.0, 1.0, 1.0, 1.0, 1.0]): _vg.add([_i], _w, 'REPLACE')
_vg = ob_1_568313_f_49_9177_l50_u_50_0964_001.vertex_groups.new(name='Bone.002')
for _i, _w in zip([35, 36, 39, 41, 43, 57], [1.0, 1.0, 1.0, 1.0, 1.0, 0.25]): _vg.add([_i], _w, 'REPLACE')
_vg = ob_1_568313_f_49_9177_l50_u_50_0964_001.vertex_groups.new(name='Bone.003')
for _i, _w in zip([37, 38, 40, 42, 44], [1.0, 1.0, 1.0, 0.9999, 1.0]): _vg.add([_i], _w, 'REPLACE')
_vg = ob_1_568313_f_49_9177_l50_u_50_0964_001.vertex_groups.new(name='Bone.004')
_vg.add([24, 25, 26, 27, 28], 1.0, 'REPLACE')
_vg = ob_1_568313_f_49_9177_l50_u_50_0964_001.vertex_groups.new(name='Bone.005')
for _i, _w in zip([0, 1, 5, 6, 13, 14, 16, 18, 20], [1.0, 1.0, 1.0, 1.0, 1.0, 1.0, 0.9997, 1.0, 1.0]): _vg.add([_i], _w, 'REPLACE')
_vg = ob_1_568313_f_49_9177_l50_u_50_0964_001.vertex_groups.new(name='Bone.006')
for _i, _w in zip([2, 3, 4, 7, 12, 15, 17, 19, 21], [1.0, 1.0, 1.0, 1.0, 1.0, 1.0, 1.0, 1.0, 1.0]): _vg.add([_i], _w, 'REPLACE')
_vg = ob_1_568313_f_49_9177_l50_u_50_0964_001.vertex_groups.new(name='Bone.007')
for _i, _w in zip([8, 9, 23, 29, 30, 31, 32, 33, 34], [0.9997, 1.0, 1.0, 1.0, 1.0, 1.0, 1.0, 1.0, 1.0]): _vg.add([_i], _w, 'REPLACE')
_vg = ob_1_568313_f_49_9177_l50_u_50_0964_001.vertex_groups.new(name='Bone.008')
for _i, _w in zip([10, 11, 22, 45, 46, 47, 48, 49, 50, 51, 52, 53, 54, 55, 56], [1.0, 1.0, 1.0, 0.998, 1.0, 1.0, 0.9999, 1.0, 1.0, 0.9999, 0.998, 0.9993, 1.0, 1.0, 0.998]): _vg.add([_i], _w, 'REPLACE')
_vg = ob_1_568313_f_49_9177_l50_u_50_0964_001.vertex_groups.new(name='Bone.016')
_vg.add([111, 112, 113, 114, 115, 116, 117, 118, 119, 120, 121, 122, 123, 124, 125, 126, 127, 128, 129, 130, 131, 132, 133, 134], 1.0, 'REPLACE')
_vg = ob_1_568313_f_49_9177_l50_u_50_0964_001.vertex_groups.new(name='Bone.018')
_vg.add([198, 199, 200, 201, 202, 203, 204, 205, 206, 207, 208, 209, 210, 211, 212, 213, 214, 215, 216, 217, 218, 219, 220, 221, 222, 223, 224, 225, 226], 1.0, 'REPLACE')
_vg = ob_1_568313_f_49_9177_l50_u_50_0964_001.vertex_groups.new(name='Bone.012')
_vg.add([77, 78, 79, 80, 81, 82, 83, 84, 85, 86, 87, 88, 89, 90, 91, 92, 93], 1.0, 'REPLACE')
_vg = ob_1_568313_f_49_9177_l50_u_50_0964_001.vertex_groups.new(name='Bone.011')
_vg.add([179, 180, 181, 182, 183, 184, 185, 186, 187, 188, 189, 190, 191, 192, 193, 194, 195, 196, 197], 1.0, 'REPLACE')
_vg = ob_1_568313_f_49_9177_l50_u_50_0964_001.vertex_groups.new(name='Bone.010')
_vg.add([227, 228, 229, 230, 231, 232, 233, 234, 235, 236, 237, 238, 239, 240, 241, 242, 243, 244, 245], 1.0, 'REPLACE')
_vg = ob_1_568313_f_49_9177_l50_u_50_0964_001.vertex_groups.new(name='Bone.017')
_vg.add([260, 261, 262, 263, 264, 265, 266, 267, 268, 269, 270, 271, 272, 273, 274, 275, 276], 1.0, 'REPLACE')
_vg = ob_1_568313_f_49_9177_l50_u_50_0964_001.vertex_groups.new(name='Bone.009')
_vg.add([58, 59, 60, 61, 62, 63, 64, 65, 66, 67, 68, 69, 70, 71, 72, 73, 74, 75, 76], 1.0, 'REPLACE')
_vg = ob_1_568313_f_49_9177_l50_u_50_0964_001.vertex_groups.new(name='Bone.013')
_vg.add([94, 95, 96, 97, 98, 99, 100, 101, 102, 103, 104, 105, 106, 107, 108, 109, 110], 1.0, 'REPLACE')
_vg = ob_1_568313_f_49_9177_l50_u_50_0964_001.vertex_groups.new(name='Bone.014')
_vg.add([135, 136, 137, 138, 139, 140, 141, 142, 143, 144, 145, 146, 147, 148, 149, 150, 151, 152, 153, 154, 155, 156, 157, 158, 159, 160, 161, 162, 163], 1.0, 'REPLACE')
_vg = ob_1_568313_f_49_9177_l50_u_50_0964_001.vertex_groups.new(name='Bone.015')
_vg.add([164, 165, 166, 167, 168, 169, 170, 171, 172, 173, 174, 175, 176, 177, 178], 1.0, 'REPLACE')
_m = ob_1_568313_f_49_9177_l50_u_50_0964_001.modifiers.new('Armature', 'ARMATURE')
_m.object = ob_armature
ob_armature.location = (0.0, 0.0, 0.0)

# ---- collection membership
scene.collection.objects.link(ob_1_568313_f_49_9177_l50_u_50_0964_001)
scene.collection.objects.link(ob_armature)

# ---- scene / render settings (as saved in the file)
scene.frame_start = 1; scene.frame_end = 250; scene.frame_set(0)
scene.render.engine = 'BLENDER_EEVEE_NEXT'
scene.cycles.sampling_pattern = 'TABULATED_SOBOL'
scene.cycles.use_light_tree = False
scene.view_settings.view_transform = 'Filmic'
bpy.context.view_layer.update()

# ---- added for rendering (the .blend has no active camera and no usable light): camera, sun
cam_auto = bpy.data.cameras.new('AutoCamera')
cam_auto.lens = 50.0
cam_auto.sensor_width = 36.0
cam_auto.clip_end = 1000.0
ob_auto_camera = bpy.data.objects.new('AutoCamera', cam_auto)
scene.collection.objects.link(ob_auto_camera)
ob_auto_camera.location = (1.10991, -1.70774, 0.882543)
ob_auto_camera.rotation_euler = (1.09748, -7.21219e-08, 0.694738)
scene.camera = ob_auto_camera
light_auto_sun = bpy.data.lights.new('AutoSun', 'SUN')
light_auto_sun.energy = 3.0
light_auto_sun.angle = 0.0523599
ob_auto_sun = bpy.data.objects.new('AutoSun', light_auto_sun)
scene.collection.objects.link(ob_auto_sun)
ob_auto_sun.rotation_euler = (0.872665, 0.174533, 0.523599)
bpy.context.view_layer.update()
